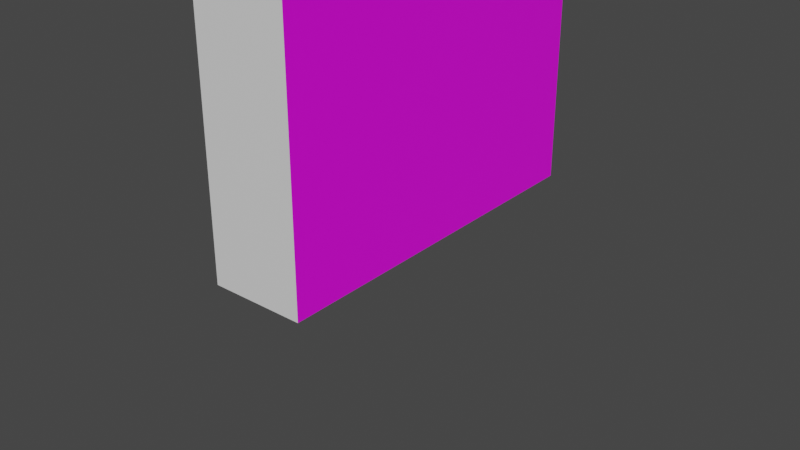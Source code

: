 # Source: EnemySpider.blend  (saved by Blender 3.4.6; exported with 4.5.12 LTS)
import bpy
from mathutils import Matrix  # noqa: F401  (used for matrix-valued properties, if any)

bpy.ops.wm.read_factory_settings(use_empty=True)
scene = bpy.context.scene
scene.name = 'Scene'

# ---- collections
col_collection = bpy.data.collections.new('Collection'); scene.collection.children.link(col_collection)

# ---- images (referenced by path relative to the original .blend; pixels are not part of the script)
import os
ASSET_DIR = os.environ.get("B2B_ASSET_DIR", "")  # directory of the original .blend (textures are referenced by path, not embedded)
HERE = os.path.dirname(os.path.abspath(__file__))  # packed textures are extracted next to this script under _unpacked/

def load_image(name, relpath, width, height, colorspace="sRGB"):
    """Load a texture the original file referenced (path relative to the .blend, or extracted next to this script)."""
    p = next((c for c in (os.path.join(HERE, relpath), os.path.join(ASSET_DIR, relpath)) if relpath and os.path.exists(c)), "")
    if p:
        img = bpy.data.images.load(p, check_existing=True)
        img.name = name
    else:  # same state as the original file: an image datablock whose file is absent (Cycles renders it pink)
        img = bpy.data.images.new(name, width, height)
        img.source = "FILE"
        img.filepath = "//" + (relpath or name)
    img.colorspace_settings.name = colorspace
    return img
img_spider_enemy_png = load_image('Spider_ENEMY.png', 'Spider_ENEMY.png', 1024, 1024, 'sRGB')

# ---- materials (node trees are filled in below, after node groups)
mat_material = bpy.data.materials.new('Material')
mat_material.alpha_threshold = 0.0
mat_material.use_transparent_shadow = False
mat_material.roughness = 0.5
mat_material.line_color = (0.0, 0.0, 0.0, 1.0)
mat_face = bpy.data.materials.new('Face')
mat_face.use_transparent_shadow = False

# ---- material node trees
mat_material.use_nodes = True; mat_material.node_tree.nodes.clear()
_N = mat_material.node_tree.nodes; _L = mat_material.node_tree.links
n0 = _N.new('ShaderNodeOutputMaterial'); n0.name = 'Material Output'; n0.location = (300, 300)
n1 = _N.new('ShaderNodeBsdfPrincipled'); n1.name = 'Principled BSDF'; n1.location = (10, 300)
n1.distribution = 'GGX'
n1.subsurface_method = 'RANDOM_WALK_SKIN'
n1.inputs[3].default_value = 1.45
n1.inputs[27].default_value = (0.0, 0.0, 0.0, 1.0)
n1.inputs[28].default_value = 1.0
_L.new(n1.outputs[0], n0.inputs[0])
n0.is_active_output = True
mat_face.use_nodes = True; mat_face.node_tree.nodes.clear()
_N = mat_face.node_tree.nodes; _L = mat_face.node_tree.links
n0 = _N.new('ShaderNodeBsdfPrincipled'); n0.name = 'Principled BSDF'; n0.location = (10, 300)
n0.distribution = 'GGX'
n0.subsurface_method = 'RANDOM_WALK_SKIN'
n0.inputs[3].default_value = 1.45
n0.inputs[27].default_value = (0.0, 0.0, 0.0, 1.0)
n0.inputs[28].default_value = 1.0
n1 = _N.new('ShaderNodeOutputMaterial'); n1.name = 'Material Output'; n1.location = (300, 300)
n2 = _N.new('ShaderNodeTexImage'); n2.name = 'Image Texture'; n2.location = (-347, 222)
n2.image = img_spider_enemy_png
_L.new(n0.outputs[0], n1.inputs[0])
_L.new(n2.outputs[0], n0.inputs[0])
n1.is_active_output = True

# ---- world
world_world = bpy.data.worlds.new('World'); scene.world = world_world
world_world.use_nodes = True; world_world.node_tree.nodes.clear()
_N = world_world.node_tree.nodes; _L = world_world.node_tree.links
n0 = _N.new('ShaderNodeOutputWorld'); n0.name = 'World Output'; n0.location = (300, 300)
n1 = _N.new('ShaderNodeBackground'); n1.name = 'Background'; n1.location = (10, 300)
n1.inputs[0].default_value = (0.05088, 0.05088, 0.05088, 1.0)
_L.new(n1.outputs[0], n0.inputs[0])
n0.is_active_output = True
world_world.color = (0.05088, 0.05088, 0.05088)
world_world.use_sun_shadow = False
world_world.sun_shadow_jitter_overblur = 0.0

# ---- meshes
me_cube = bpy.data.meshes.new('Cube')
me_cube.from_pydata([(0.184, 1.0, 0.5273), (0.184, 1.0, -0.5273), (0.184, -1.0, 0.5273), (0.184, -1.0, -0.5273), (-0.184, 1.0, 0.5273), (-0.184, 1.0, -0.5273), (-0.184, -1.0, 0.5273), (-0.184, -1.0, -0.5273)], [], [(0, 4, 6, 2), (3, 2, 6, 7), (7, 6, 4, 5), (5, 1, 3, 7), (1, 0, 2, 3), (5, 4, 0, 1)])
me_cube.polygons.foreach_set('material_index', [0, 0, 0, 0, 1, 0])
_uv = me_cube.uv_layers.new(name='UVMap')
_uv.uv.foreach_set('vector', [0.703, 0.5, 1.109, 0.5, 1.109, 0.75, 0.703, 0.75, 0.297, 0.75, 0.703, 0.75, 0.703, 1.0, 0.297, 1.0, 0.297, 0.0, 0.703, 0.0, 0.703, 0.25, 0.297, 0.25, -0.1089, 0.5, 0.297, 0.5, 0.297, 0.75, -0.1089, 0.75, 0.9678, -0.0175, 0.9614, 1.017, 0.01283, 1.007, 0.01919, -0.02764, 0.297, 0.25, 0.703, 0.25, 0.703, 0.5, 0.297, 0.5])
me_cube.materials.append(mat_material)
me_cube.materials.append(mat_face)
me_cube.use_mirror_vertex_groups = False
me_cube.update()
arm_armature = bpy.data.armatures.new('Armature')  # bones are not reproduced

# ---- objects
ob_cube = bpy.data.objects.new('Cube', me_cube)
ob_armature = bpy.data.objects.new('Armature', arm_armature)

# ---- transforms, parenting, visibility, modifiers, constraints
ob_cube.parent = ob_armature
ob_cube.matrix_parent_inverse = Matrix(((1.0, -0.0, 0.0, -0.0), (-0.0, 0.0, 1.0, -1.0), (0.0, -1.0, 0.0, -0.0), (0.0, 0.0, -0.0, 1.0)))
ob_cube.location = (0.0, 0.0, 0.0)
ob_cube.rotation_euler = (1.571, -0.0, 0.0)
ob_cube.scale = (1.0, 1.0, 1.357)
ob_cube.lock_rotations_4d = False
ob_cube.empty_display_type = 'ARROWS'
ob_cube.lineart.crease_threshold = 0.0
ob_armature.location = (0.0, 0.0, 0.0)
ob_armature.rotation_euler = (-1.571, -0.0, 0.0)

# ---- collection membership
col_collection.objects.link(ob_cube)
col_collection.objects.link(ob_armature)

# ---- scene / render settings (as saved in the file)
scene.frame_start = 1; scene.frame_end = 250; scene.frame_set(1)
scene.render.engine = 'BLENDER_EEVEE_NEXT'
scene.cycles.sampling_pattern = 'TABULATED_SOBOL'
scene.cycles.use_light_tree = False
scene.view_settings.view_transform = 'Filmic'
bpy.context.view_layer.update()

# ---- added for rendering (the .blend has no active camera and no usable light): camera, sun
cam_auto = bpy.data.cameras.new('AutoCamera')
cam_auto.lens = 50.0
cam_auto.sensor_width = 36.0
cam_auto.clip_end = 1000.0
ob_auto_camera = bpy.data.objects.new('AutoCamera', cam_auto)
scene.collection.objects.link(ob_auto_camera)
ob_auto_camera.location = (2.3006, -2.76072, 1.84048)
ob_auto_camera.rotation_euler = (1.09748, -7.21219e-08, 0.694738)
scene.camera = ob_auto_camera
light_auto_sun = bpy.data.lights.new('AutoSun', 'SUN')
light_auto_sun.energy = 3.0
light_auto_sun.angle = 0.0523599
ob_auto_sun = bpy.data.objects.new('AutoSun', light_auto_sun)
scene.collection.objects.link(ob_auto_sun)
ob_auto_sun.rotation_euler = (0.872665, 0.174533, 0.523599)
bpy.context.view_layer.update()

